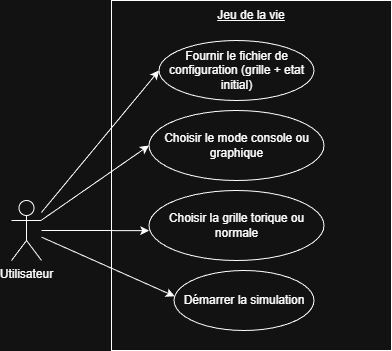

The diagram above was exported from draw.io. Its source (the exported page's mxGraphModel, read from the mxfile embedded in the PNG):
<mxGraphModel dx="1042" dy="534" grid="1" gridSize="10" guides="1" tooltips="1" connect="0" arrows="1" fold="1" page="1" pageScale="1" pageWidth="3300" pageHeight="4681" background="#FFFFFF" math="0" shadow="0">
  <root>
    <mxCell id="0" />
    <mxCell id="1" parent="0" />
    <mxCell id="8onasKWQ1O7ik7tnEDIp-1" parent="1" style="whiteSpace=wrap;html=1;" value="" vertex="1">
      <mxGeometry height="350" width="280" x="1250" y="930" as="geometry" />
    </mxCell>
    <mxCell id="8onasKWQ1O7ik7tnEDIp-2" parent="1" style="text;html=1;whiteSpace=wrap;strokeColor=none;fillColor=none;align=center;verticalAlign=middle;rounded=0;shadow=0;" value="&lt;u&gt;Jeu de la vie&lt;/u&gt;" vertex="1">
      <mxGeometry height="30" width="80" x="1350" y="930" as="geometry" />
    </mxCell>
    <mxCell id="8onasKWQ1O7ik7tnEDIp-26" edge="1" parent="1" source="8onasKWQ1O7ik7tnEDIp-3" style="rounded=0;orthogonalLoop=1;jettySize=auto;html=1;entryX=0.005;entryY=0.43;entryDx=0;entryDy=0;entryPerimeter=0;" target="8onasKWQ1O7ik7tnEDIp-20">
      <mxGeometry relative="1" as="geometry" />
    </mxCell>
    <mxCell id="8onasKWQ1O7ik7tnEDIp-27" edge="1" parent="1" source="8onasKWQ1O7ik7tnEDIp-3" style="rounded=0;orthogonalLoop=1;jettySize=auto;html=1;entryX=0;entryY=0.5;entryDx=0;entryDy=0;" target="8onasKWQ1O7ik7tnEDIp-22">
      <mxGeometry relative="1" as="geometry" />
    </mxCell>
    <mxCell id="8onasKWQ1O7ik7tnEDIp-28" edge="1" parent="1" source="8onasKWQ1O7ik7tnEDIp-3" style="rounded=0;orthogonalLoop=1;jettySize=auto;html=1;entryX=0;entryY=0.5;entryDx=0;entryDy=0;" target="8onasKWQ1O7ik7tnEDIp-21">
      <mxGeometry relative="1" as="geometry" />
    </mxCell>
    <mxCell id="8onasKWQ1O7ik7tnEDIp-3" parent="1" style="shape=umlActor;verticalLabelPosition=bottom;verticalAlign=top;html=1;outlineConnect=0;" value="Utilisateur" vertex="1">
      <mxGeometry height="60" width="30" x="1150" y="1130" as="geometry" />
    </mxCell>
    <mxCell id="8onasKWQ1O7ik7tnEDIp-20" parent="1" style="ellipse;whiteSpace=wrap;html=1;" value="Démarrer la simulation" vertex="1">
      <mxGeometry height="60" width="140" x="1312.5" y="1200" as="geometry" />
    </mxCell>
    <mxCell id="8onasKWQ1O7ik7tnEDIp-21" parent="1" style="ellipse;whiteSpace=wrap;html=1;" value="Fournir le fichier de&lt;div&gt;configuration (grille + etat initial)&lt;/div&gt;" vertex="1">
      <mxGeometry height="60" width="155" x="1297.5" y="970" as="geometry" />
    </mxCell>
    <mxCell id="8onasKWQ1O7ik7tnEDIp-22" parent="1" style="ellipse;whiteSpace=wrap;html=1;" value="Choisir le mode console ou graphique" vertex="1">
      <mxGeometry height="70" width="175" x="1287.5" y="1040" as="geometry" />
    </mxCell>
    <mxCell id="w2prl_a_tzsndax7cP3B-1" parent="1" style="ellipse;whiteSpace=wrap;html=1;" value="Choisir la grille torique ou normale" vertex="1">
      <mxGeometry height="70" width="175" x="1287.5" y="1120" as="geometry" />
    </mxCell>
    <mxCell id="w2prl_a_tzsndax7cP3B-2" edge="1" parent="1" source="8onasKWQ1O7ik7tnEDIp-3" style="edgeStyle=orthogonalEdgeStyle;rounded=0;orthogonalLoop=1;jettySize=auto;html=1;entryX=0.001;entryY=0.574;entryDx=0;entryDy=0;entryPerimeter=0;" target="w2prl_a_tzsndax7cP3B-1">
      <mxGeometry relative="1" as="geometry" />
    </mxCell>
  </root>
</mxGraphModel>